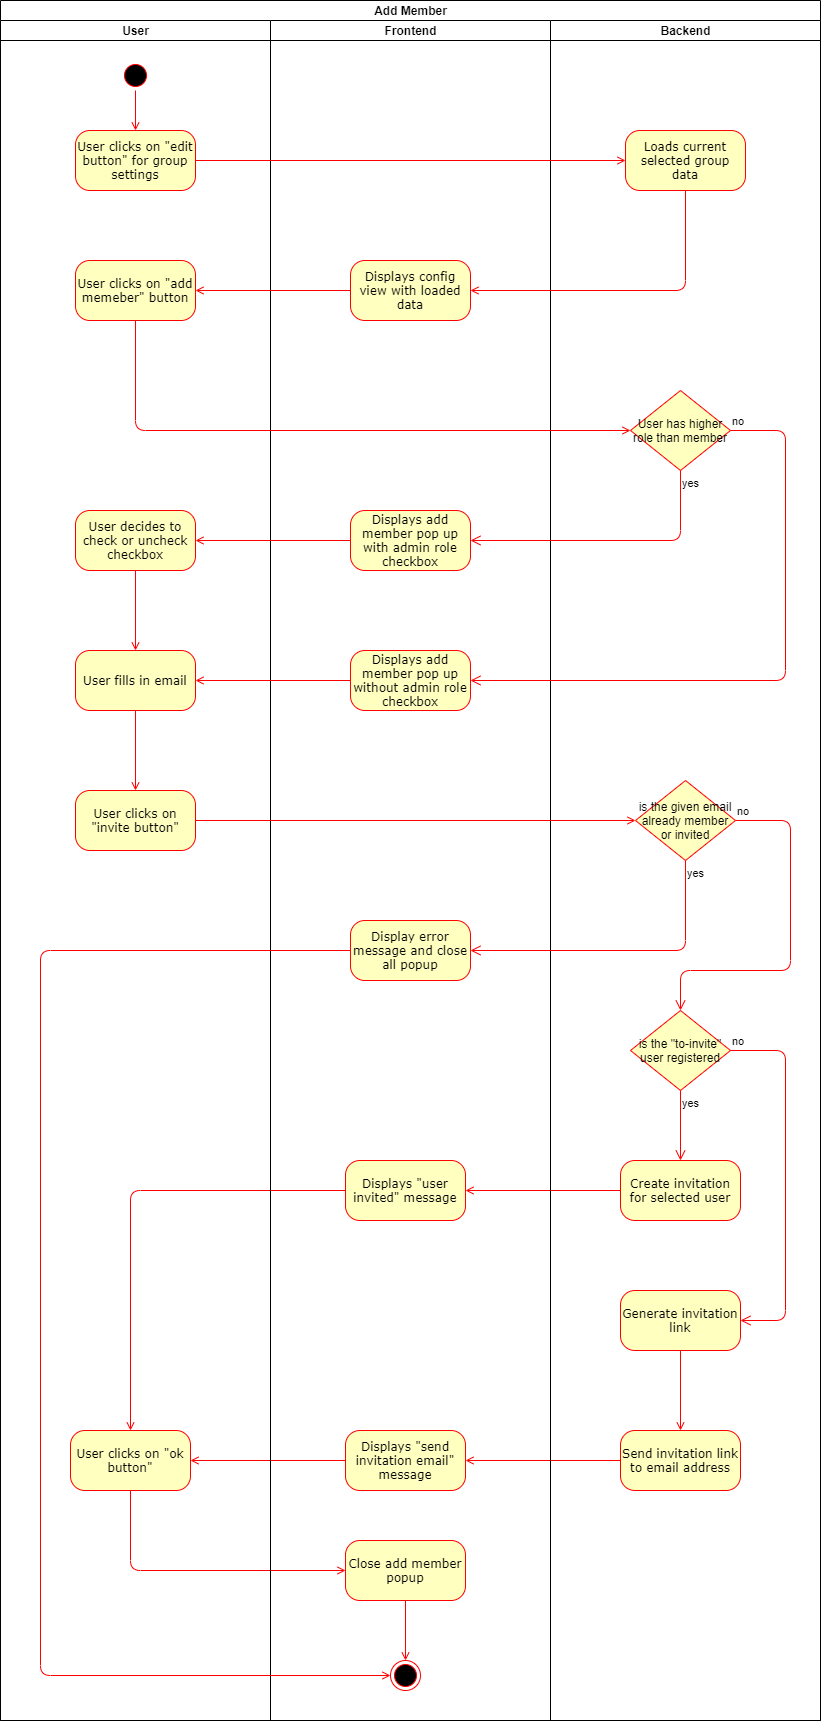

The diagram above was exported from draw.io. Its source (the exported page's mxGraphModel, read from the mxfile embedded in the PNG):
<mxGraphModel dx="383" dy="857" grid="1" gridSize="10" guides="1" tooltips="1" connect="1" arrows="1" fold="1" page="1" pageScale="1" pageWidth="1100" pageHeight="850" background="#ffffff" math="0" shadow="0">
  <root>
    <mxCell id="0" />
    <mxCell id="1" parent="0" />
    <mxCell id="5q0LLnK0pBokUvjdq-wg-1" value="Add Member" style="swimlane;html=1;childLayout=stackLayout;resizeParent=1;resizeParentMax=0;startSize=20;" parent="1" vertex="1">
      <mxGeometry x="1250" y="80" width="820" height="1720" as="geometry" />
    </mxCell>
    <mxCell id="5q0LLnK0pBokUvjdq-wg-2" value="User" style="swimlane;html=1;startSize=20;" parent="5q0LLnK0pBokUvjdq-wg-1" vertex="1">
      <mxGeometry y="20" width="270" height="1700" as="geometry" />
    </mxCell>
    <mxCell id="5q0LLnK0pBokUvjdq-wg-8" style="edgeStyle=orthogonalEdgeStyle;rounded=1;orthogonalLoop=1;jettySize=auto;html=1;exitX=1;exitY=0.5;exitDx=0;exitDy=0;entryX=0.5;entryY=0;entryDx=0;entryDy=0;strokeColor=#FF0000;endArrow=open;endFill=0;strokeWidth=1;" parent="5q0LLnK0pBokUvjdq-wg-2" source="5q0LLnK0pBokUvjdq-wg-5" target="5q0LLnK0pBokUvjdq-wg-6" edge="1">
      <mxGeometry relative="1" as="geometry" />
    </mxCell>
    <mxCell id="5q0LLnK0pBokUvjdq-wg-5" value="" style="ellipse;html=1;shape=startState;fillColor=#000000;strokeColor=#ff0000;rounded=1;shadow=0;comic=0;labelBackgroundColor=none;fontFamily=Verdana;fontSize=12;fontColor=#000000;align=center;direction=south;" parent="5q0LLnK0pBokUvjdq-wg-2" vertex="1">
      <mxGeometry x="120" y="40" width="30" height="30" as="geometry" />
    </mxCell>
    <mxCell id="5q0LLnK0pBokUvjdq-wg-6" value="User clicks on &quot;edit button&quot; for group settings" style="rounded=1;whiteSpace=wrap;html=1;arcSize=24;fillColor=#ffffc0;strokeColor=#ff0000;shadow=0;comic=0;labelBackgroundColor=none;fontFamily=Verdana;fontSize=12;fontColor=#000000;align=center;" parent="5q0LLnK0pBokUvjdq-wg-2" vertex="1">
      <mxGeometry x="75" y="110" width="120" height="60" as="geometry" />
    </mxCell>
    <mxCell id="5q0LLnK0pBokUvjdq-wg-12" value="User clicks on &quot;add memeber&quot; button" style="rounded=1;whiteSpace=wrap;html=1;arcSize=24;fillColor=#ffffc0;strokeColor=#ff0000;shadow=0;comic=0;labelBackgroundColor=none;fontFamily=Verdana;fontSize=12;fontColor=#000000;align=center;" parent="5q0LLnK0pBokUvjdq-wg-2" vertex="1">
      <mxGeometry x="75" y="240" width="120" height="60" as="geometry" />
    </mxCell>
    <mxCell id="5q0LLnK0pBokUvjdq-wg-34" value="User clicks on &quot;ok button&quot;" style="rounded=1;whiteSpace=wrap;html=1;arcSize=24;fillColor=#ffffc0;strokeColor=#ff0000;shadow=0;comic=0;labelBackgroundColor=none;fontFamily=Verdana;fontSize=12;fontColor=#000000;align=center;" parent="5q0LLnK0pBokUvjdq-wg-2" vertex="1">
      <mxGeometry x="70" y="1410" width="120" height="60" as="geometry" />
    </mxCell>
    <mxCell id="mUM01Px6JRePzmhPGxO_-13" style="edgeStyle=orthogonalEdgeStyle;rounded=1;orthogonalLoop=1;jettySize=auto;html=1;exitX=0.5;exitY=1;exitDx=0;exitDy=0;entryX=0.5;entryY=0;entryDx=0;entryDy=0;endArrow=open;endFill=0;strokeColor=#FF0000;" edge="1" parent="5q0LLnK0pBokUvjdq-wg-2" source="mUM01Px6JRePzmhPGxO_-8" target="mUM01Px6JRePzmhPGxO_-12">
      <mxGeometry relative="1" as="geometry" />
    </mxCell>
    <mxCell id="mUM01Px6JRePzmhPGxO_-8" value="User decides to check or uncheck checkbox" style="rounded=1;whiteSpace=wrap;html=1;arcSize=24;fillColor=#ffffc0;strokeColor=#ff0000;shadow=0;comic=0;labelBackgroundColor=none;fontFamily=Verdana;fontSize=12;fontColor=#000000;align=center;" vertex="1" parent="5q0LLnK0pBokUvjdq-wg-2">
      <mxGeometry x="75" y="490" width="120" height="60" as="geometry" />
    </mxCell>
    <mxCell id="mUM01Px6JRePzmhPGxO_-15" style="edgeStyle=orthogonalEdgeStyle;rounded=1;orthogonalLoop=1;jettySize=auto;html=1;exitX=0.5;exitY=1;exitDx=0;exitDy=0;entryX=0.5;entryY=0;entryDx=0;entryDy=0;endArrow=open;endFill=0;strokeColor=#FF0000;" edge="1" parent="5q0LLnK0pBokUvjdq-wg-2" source="mUM01Px6JRePzmhPGxO_-12" target="mUM01Px6JRePzmhPGxO_-9">
      <mxGeometry relative="1" as="geometry" />
    </mxCell>
    <mxCell id="mUM01Px6JRePzmhPGxO_-12" value="User fills in email" style="rounded=1;whiteSpace=wrap;html=1;arcSize=24;fillColor=#ffffc0;strokeColor=#ff0000;shadow=0;comic=0;labelBackgroundColor=none;fontFamily=Verdana;fontSize=12;fontColor=#000000;align=center;" vertex="1" parent="5q0LLnK0pBokUvjdq-wg-2">
      <mxGeometry x="75" y="630" width="120" height="60" as="geometry" />
    </mxCell>
    <mxCell id="mUM01Px6JRePzmhPGxO_-9" value="User clicks on &quot;invite button&quot;" style="rounded=1;whiteSpace=wrap;html=1;arcSize=24;fillColor=#ffffc0;strokeColor=#ff0000;shadow=0;comic=0;labelBackgroundColor=none;fontFamily=Verdana;fontSize=12;fontColor=#000000;align=center;" vertex="1" parent="5q0LLnK0pBokUvjdq-wg-2">
      <mxGeometry x="75" y="770" width="120" height="60" as="geometry" />
    </mxCell>
    <mxCell id="5q0LLnK0pBokUvjdq-wg-28" style="edgeStyle=orthogonalEdgeStyle;rounded=1;orthogonalLoop=1;jettySize=auto;html=1;exitX=0;exitY=0.5;exitDx=0;exitDy=0;entryX=1;entryY=0.5;entryDx=0;entryDy=0;endArrow=open;endFill=0;strokeColor=#FF0000;strokeWidth=1;" parent="5q0LLnK0pBokUvjdq-wg-1" source="5q0LLnK0pBokUvjdq-wg-26" target="5q0LLnK0pBokUvjdq-wg-27" edge="1">
      <mxGeometry relative="1" as="geometry" />
    </mxCell>
    <mxCell id="5q0LLnK0pBokUvjdq-wg-33" style="edgeStyle=orthogonalEdgeStyle;rounded=1;orthogonalLoop=1;jettySize=auto;html=1;exitX=0;exitY=0.5;exitDx=0;exitDy=0;entryX=1;entryY=0.5;entryDx=0;entryDy=0;endArrow=open;endFill=0;strokeColor=#FF0000;strokeWidth=1;" parent="5q0LLnK0pBokUvjdq-wg-1" source="5q0LLnK0pBokUvjdq-wg-30" target="5q0LLnK0pBokUvjdq-wg-32" edge="1">
      <mxGeometry relative="1" as="geometry" />
    </mxCell>
    <mxCell id="5q0LLnK0pBokUvjdq-wg-35" style="edgeStyle=orthogonalEdgeStyle;rounded=1;orthogonalLoop=1;jettySize=auto;html=1;exitX=0;exitY=0.5;exitDx=0;exitDy=0;entryX=0.5;entryY=0;entryDx=0;entryDy=0;endArrow=open;endFill=0;strokeColor=#FF0000;strokeWidth=1;" parent="5q0LLnK0pBokUvjdq-wg-1" source="5q0LLnK0pBokUvjdq-wg-27" target="5q0LLnK0pBokUvjdq-wg-34" edge="1">
      <mxGeometry relative="1" as="geometry" />
    </mxCell>
    <mxCell id="5q0LLnK0pBokUvjdq-wg-36" style="edgeStyle=orthogonalEdgeStyle;rounded=1;orthogonalLoop=1;jettySize=auto;html=1;exitX=0;exitY=0.5;exitDx=0;exitDy=0;entryX=1;entryY=0.5;entryDx=0;entryDy=0;endArrow=open;endFill=0;strokeColor=#FF0000;strokeWidth=1;" parent="5q0LLnK0pBokUvjdq-wg-1" source="5q0LLnK0pBokUvjdq-wg-32" target="5q0LLnK0pBokUvjdq-wg-34" edge="1">
      <mxGeometry relative="1" as="geometry" />
    </mxCell>
    <mxCell id="5q0LLnK0pBokUvjdq-wg-38" style="edgeStyle=orthogonalEdgeStyle;rounded=1;orthogonalLoop=1;jettySize=auto;html=1;exitX=0.5;exitY=1;exitDx=0;exitDy=0;entryX=0;entryY=0.5;entryDx=0;entryDy=0;endArrow=open;endFill=0;strokeColor=#FF0000;strokeWidth=1;" parent="5q0LLnK0pBokUvjdq-wg-1" source="5q0LLnK0pBokUvjdq-wg-34" target="5q0LLnK0pBokUvjdq-wg-37" edge="1">
      <mxGeometry relative="1" as="geometry" />
    </mxCell>
    <mxCell id="5q0LLnK0pBokUvjdq-wg-3" value="Frontend" style="swimlane;html=1;startSize=20;" parent="5q0LLnK0pBokUvjdq-wg-1" vertex="1">
      <mxGeometry x="270" y="20" width="280" height="1700" as="geometry" />
    </mxCell>
    <mxCell id="5q0LLnK0pBokUvjdq-wg-10" value="Displays config view with loaded data" style="rounded=1;whiteSpace=wrap;html=1;arcSize=24;fillColor=#ffffc0;strokeColor=#ff0000;shadow=0;comic=0;labelBackgroundColor=none;fontFamily=Verdana;fontSize=12;fontColor=#000000;align=center;" parent="5q0LLnK0pBokUvjdq-wg-3" vertex="1">
      <mxGeometry x="80" y="240" width="120" height="60" as="geometry" />
    </mxCell>
    <mxCell id="5q0LLnK0pBokUvjdq-wg-27" value="Displays &quot;user invited&quot; message" style="rounded=1;whiteSpace=wrap;html=1;arcSize=24;fillColor=#ffffc0;strokeColor=#ff0000;shadow=0;comic=0;labelBackgroundColor=none;fontFamily=Verdana;fontSize=12;fontColor=#000000;align=center;" parent="5q0LLnK0pBokUvjdq-wg-3" vertex="1">
      <mxGeometry x="75" y="1140" width="120" height="60" as="geometry" />
    </mxCell>
    <mxCell id="5q0LLnK0pBokUvjdq-wg-32" value="Displays &quot;send invitation email&quot; message" style="rounded=1;whiteSpace=wrap;html=1;arcSize=24;fillColor=#ffffc0;strokeColor=#ff0000;shadow=0;comic=0;labelBackgroundColor=none;fontFamily=Verdana;fontSize=12;fontColor=#000000;align=center;" parent="5q0LLnK0pBokUvjdq-wg-3" vertex="1">
      <mxGeometry x="75" y="1410" width="120" height="60" as="geometry" />
    </mxCell>
    <mxCell id="5q0LLnK0pBokUvjdq-wg-40" style="edgeStyle=orthogonalEdgeStyle;rounded=1;orthogonalLoop=1;jettySize=auto;html=1;exitX=0.5;exitY=1;exitDx=0;exitDy=0;entryX=0.5;entryY=0;entryDx=0;entryDy=0;endArrow=open;endFill=0;strokeColor=#FF0000;strokeWidth=1;" parent="5q0LLnK0pBokUvjdq-wg-3" source="5q0LLnK0pBokUvjdq-wg-37" target="5q0LLnK0pBokUvjdq-wg-39" edge="1">
      <mxGeometry relative="1" as="geometry">
        <mxPoint x="135" y="1650" as="targetPoint" />
      </mxGeometry>
    </mxCell>
    <mxCell id="5q0LLnK0pBokUvjdq-wg-37" value="Close add member popup" style="rounded=1;whiteSpace=wrap;html=1;arcSize=24;fillColor=#ffffc0;strokeColor=#ff0000;shadow=0;comic=0;labelBackgroundColor=none;fontFamily=Verdana;fontSize=12;fontColor=#000000;align=center;" parent="5q0LLnK0pBokUvjdq-wg-3" vertex="1">
      <mxGeometry x="75" y="1520" width="120" height="60" as="geometry" />
    </mxCell>
    <mxCell id="5q0LLnK0pBokUvjdq-wg-39" value="" style="ellipse;html=1;shape=endState;fillColor=#000000;strokeColor=#ff0000;rounded=1;shadow=0;comic=0;labelBackgroundColor=none;fontFamily=Verdana;fontSize=12;fontColor=#000000;align=center;" parent="5q0LLnK0pBokUvjdq-wg-3" vertex="1">
      <mxGeometry x="120" y="1640" width="30" height="30" as="geometry" />
    </mxCell>
    <mxCell id="mUM01Px6JRePzmhPGxO_-6" value="Displays add member pop up with admin role checkbox" style="rounded=1;whiteSpace=wrap;html=1;arcSize=24;fillColor=#ffffc0;strokeColor=#ff0000;shadow=0;comic=0;labelBackgroundColor=none;fontFamily=Verdana;fontSize=12;fontColor=#000000;align=center;" vertex="1" parent="5q0LLnK0pBokUvjdq-wg-3">
      <mxGeometry x="80" y="490" width="120" height="60" as="geometry" />
    </mxCell>
    <mxCell id="mUM01Px6JRePzmhPGxO_-7" value="Displays add member pop up without admin role checkbox" style="rounded=1;whiteSpace=wrap;html=1;arcSize=24;fillColor=#ffffc0;strokeColor=#ff0000;shadow=0;comic=0;labelBackgroundColor=none;fontFamily=Verdana;fontSize=12;fontColor=#000000;align=center;" vertex="1" parent="5q0LLnK0pBokUvjdq-wg-3">
      <mxGeometry x="80" y="630" width="120" height="60" as="geometry" />
    </mxCell>
    <mxCell id="mUM01Px6JRePzmhPGxO_-22" style="edgeStyle=orthogonalEdgeStyle;rounded=1;orthogonalLoop=1;jettySize=auto;html=1;exitX=0;exitY=0.5;exitDx=0;exitDy=0;endArrow=open;endFill=0;strokeColor=#FF0000;" edge="1" parent="5q0LLnK0pBokUvjdq-wg-3" source="mUM01Px6JRePzmhPGxO_-21">
      <mxGeometry relative="1" as="geometry">
        <mxPoint x="120" y="1655" as="targetPoint" />
        <Array as="points">
          <mxPoint x="-230" y="930" />
          <mxPoint x="-230" y="1655" />
        </Array>
      </mxGeometry>
    </mxCell>
    <mxCell id="mUM01Px6JRePzmhPGxO_-21" value="Display error message and close all popup" style="rounded=1;whiteSpace=wrap;html=1;arcSize=24;fillColor=#ffffc0;strokeColor=#ff0000;shadow=0;comic=0;labelBackgroundColor=none;fontFamily=Verdana;fontSize=12;fontColor=#000000;align=center;" vertex="1" parent="5q0LLnK0pBokUvjdq-wg-3">
      <mxGeometry x="80" y="900" width="120" height="60" as="geometry" />
    </mxCell>
    <mxCell id="5q0LLnK0pBokUvjdq-wg-4" value="Backend" style="swimlane;html=1;startSize=20;" parent="5q0LLnK0pBokUvjdq-wg-1" vertex="1">
      <mxGeometry x="550" y="20" width="270" height="1700" as="geometry" />
    </mxCell>
    <mxCell id="5q0LLnK0pBokUvjdq-wg-7" value="Loads current selected group data" style="rounded=1;whiteSpace=wrap;html=1;arcSize=24;fillColor=#ffffc0;strokeColor=#ff0000;shadow=0;comic=0;labelBackgroundColor=none;fontFamily=Verdana;fontSize=12;fontColor=#000000;align=center;" parent="5q0LLnK0pBokUvjdq-wg-4" vertex="1">
      <mxGeometry x="75" y="110" width="120" height="60" as="geometry" />
    </mxCell>
    <mxCell id="5q0LLnK0pBokUvjdq-wg-20" value="is the &quot;to-invite&quot; user registered" style="rhombus;whiteSpace=wrap;html=1;fillColor=#ffffc0;strokeColor=#ff0000;" parent="5q0LLnK0pBokUvjdq-wg-4" vertex="1">
      <mxGeometry x="80" y="990" width="100" height="80" as="geometry" />
    </mxCell>
    <mxCell id="5q0LLnK0pBokUvjdq-wg-21" value="no" style="edgeStyle=orthogonalEdgeStyle;html=1;align=left;verticalAlign=bottom;endArrow=open;endSize=8;strokeColor=#ff0000;entryX=1;entryY=0.5;entryDx=0;entryDy=0;exitX=1;exitY=0.5;exitDx=0;exitDy=0;" parent="5q0LLnK0pBokUvjdq-wg-4" source="5q0LLnK0pBokUvjdq-wg-20" target="5q0LLnK0pBokUvjdq-wg-29" edge="1">
      <mxGeometry x="-1" relative="1" as="geometry">
        <mxPoint x="275" y="1050" as="targetPoint" />
        <Array as="points">
          <mxPoint x="235" y="1030" />
          <mxPoint x="235" y="1300" />
        </Array>
      </mxGeometry>
    </mxCell>
    <mxCell id="5q0LLnK0pBokUvjdq-wg-22" value="yes" style="edgeStyle=orthogonalEdgeStyle;html=1;align=left;verticalAlign=top;endArrow=open;endSize=8;strokeColor=#ff0000;entryX=0.5;entryY=0;entryDx=0;entryDy=0;" parent="5q0LLnK0pBokUvjdq-wg-4" source="5q0LLnK0pBokUvjdq-wg-20" target="5q0LLnK0pBokUvjdq-wg-26" edge="1">
      <mxGeometry x="-1" relative="1" as="geometry">
        <mxPoint x="135" y="1130" as="targetPoint" />
      </mxGeometry>
    </mxCell>
    <mxCell id="5q0LLnK0pBokUvjdq-wg-26" value="Create invitation for selected user" style="rounded=1;whiteSpace=wrap;html=1;arcSize=24;fillColor=#ffffc0;strokeColor=#ff0000;shadow=0;comic=0;labelBackgroundColor=none;fontFamily=Verdana;fontSize=12;fontColor=#000000;align=center;" parent="5q0LLnK0pBokUvjdq-wg-4" vertex="1">
      <mxGeometry x="70" y="1140" width="120" height="60" as="geometry" />
    </mxCell>
    <mxCell id="5q0LLnK0pBokUvjdq-wg-31" style="edgeStyle=orthogonalEdgeStyle;rounded=1;orthogonalLoop=1;jettySize=auto;html=1;exitX=0.5;exitY=1;exitDx=0;exitDy=0;entryX=0.5;entryY=0;entryDx=0;entryDy=0;endArrow=open;endFill=0;strokeColor=#FF0000;strokeWidth=1;" parent="5q0LLnK0pBokUvjdq-wg-4" source="5q0LLnK0pBokUvjdq-wg-29" target="5q0LLnK0pBokUvjdq-wg-30" edge="1">
      <mxGeometry relative="1" as="geometry" />
    </mxCell>
    <mxCell id="5q0LLnK0pBokUvjdq-wg-29" value="Generate invitation link" style="rounded=1;whiteSpace=wrap;html=1;arcSize=24;fillColor=#ffffc0;strokeColor=#ff0000;shadow=0;comic=0;labelBackgroundColor=none;fontFamily=Verdana;fontSize=12;fontColor=#000000;align=center;" parent="5q0LLnK0pBokUvjdq-wg-4" vertex="1">
      <mxGeometry x="70" y="1270" width="120" height="60" as="geometry" />
    </mxCell>
    <mxCell id="5q0LLnK0pBokUvjdq-wg-30" value="Send invitation link to email address" style="rounded=1;whiteSpace=wrap;html=1;arcSize=24;fillColor=#ffffc0;strokeColor=#ff0000;shadow=0;comic=0;labelBackgroundColor=none;fontFamily=Verdana;fontSize=12;fontColor=#000000;align=center;" parent="5q0LLnK0pBokUvjdq-wg-4" vertex="1">
      <mxGeometry x="70" y="1410" width="120" height="60" as="geometry" />
    </mxCell>
    <mxCell id="mUM01Px6JRePzmhPGxO_-2" value="User has higher role than member" style="rhombus;whiteSpace=wrap;html=1;fillColor=#ffffc0;strokeColor=#ff0000;" vertex="1" parent="5q0LLnK0pBokUvjdq-wg-4">
      <mxGeometry x="80" y="370" width="100" height="80" as="geometry" />
    </mxCell>
    <mxCell id="mUM01Px6JRePzmhPGxO_-17" value="is the given email already member or invited" style="rhombus;whiteSpace=wrap;html=1;fillColor=#ffffc0;strokeColor=#ff0000;" vertex="1" parent="5q0LLnK0pBokUvjdq-wg-4">
      <mxGeometry x="85" y="760" width="100" height="80" as="geometry" />
    </mxCell>
    <mxCell id="mUM01Px6JRePzmhPGxO_-20" value="no" style="edgeStyle=orthogonalEdgeStyle;html=1;align=left;verticalAlign=bottom;endArrow=open;endSize=8;strokeColor=#ff0000;entryX=0.5;entryY=0;entryDx=0;entryDy=0;exitX=1;exitY=0.5;exitDx=0;exitDy=0;" edge="1" parent="5q0LLnK0pBokUvjdq-wg-4" source="mUM01Px6JRePzmhPGxO_-17" target="5q0LLnK0pBokUvjdq-wg-20">
      <mxGeometry x="-1" relative="1" as="geometry">
        <mxPoint x="320" y="1060" as="targetPoint" />
        <Array as="points">
          <mxPoint x="240" y="800" />
          <mxPoint x="240" y="950" />
          <mxPoint x="130" y="950" />
        </Array>
        <mxPoint x="310" y="790" as="sourcePoint" />
      </mxGeometry>
    </mxCell>
    <mxCell id="5q0LLnK0pBokUvjdq-wg-9" style="edgeStyle=orthogonalEdgeStyle;rounded=1;orthogonalLoop=1;jettySize=auto;html=1;exitX=1;exitY=0.5;exitDx=0;exitDy=0;entryX=0;entryY=0.5;entryDx=0;entryDy=0;endArrow=open;endFill=0;strokeColor=#FF0000;strokeWidth=1;" parent="5q0LLnK0pBokUvjdq-wg-1" source="5q0LLnK0pBokUvjdq-wg-6" target="5q0LLnK0pBokUvjdq-wg-7" edge="1">
      <mxGeometry relative="1" as="geometry" />
    </mxCell>
    <mxCell id="5q0LLnK0pBokUvjdq-wg-11" style="edgeStyle=orthogonalEdgeStyle;rounded=1;orthogonalLoop=1;jettySize=auto;html=1;exitX=0.5;exitY=1;exitDx=0;exitDy=0;entryX=1;entryY=0.5;entryDx=0;entryDy=0;endArrow=open;endFill=0;strokeColor=#FF0000;strokeWidth=1;" parent="5q0LLnK0pBokUvjdq-wg-1" source="5q0LLnK0pBokUvjdq-wg-7" target="5q0LLnK0pBokUvjdq-wg-10" edge="1">
      <mxGeometry relative="1" as="geometry" />
    </mxCell>
    <mxCell id="5q0LLnK0pBokUvjdq-wg-13" style="edgeStyle=orthogonalEdgeStyle;rounded=1;orthogonalLoop=1;jettySize=auto;html=1;exitX=0;exitY=0.5;exitDx=0;exitDy=0;entryX=1;entryY=0.5;entryDx=0;entryDy=0;endArrow=open;endFill=0;strokeColor=#FF0000;strokeWidth=1;" parent="5q0LLnK0pBokUvjdq-wg-1" source="5q0LLnK0pBokUvjdq-wg-10" target="5q0LLnK0pBokUvjdq-wg-12" edge="1">
      <mxGeometry relative="1" as="geometry" />
    </mxCell>
    <mxCell id="mUM01Px6JRePzmhPGxO_-5" style="edgeStyle=orthogonalEdgeStyle;rounded=1;orthogonalLoop=1;jettySize=auto;html=1;exitX=0.5;exitY=1;exitDx=0;exitDy=0;entryX=0;entryY=0.5;entryDx=0;entryDy=0;strokeColor=#FF0000;endArrow=open;endFill=0;" edge="1" parent="5q0LLnK0pBokUvjdq-wg-1" source="5q0LLnK0pBokUvjdq-wg-12" target="mUM01Px6JRePzmhPGxO_-2">
      <mxGeometry relative="1" as="geometry" />
    </mxCell>
    <mxCell id="mUM01Px6JRePzmhPGxO_-3" value="yes" style="edgeStyle=orthogonalEdgeStyle;html=1;align=left;verticalAlign=top;endArrow=open;endSize=8;strokeColor=#ff0000;exitX=0.5;exitY=1;exitDx=0;exitDy=0;entryX=1;entryY=0.5;entryDx=0;entryDy=0;" edge="1" parent="5q0LLnK0pBokUvjdq-wg-1" source="mUM01Px6JRePzmhPGxO_-2" target="mUM01Px6JRePzmhPGxO_-6">
      <mxGeometry x="-1" relative="1" as="geometry">
        <mxPoint x="465" y="570.0000000000005" as="targetPoint" />
        <mxPoint x="675" y="520" as="sourcePoint" />
      </mxGeometry>
    </mxCell>
    <mxCell id="mUM01Px6JRePzmhPGxO_-4" value="no" style="edgeStyle=orthogonalEdgeStyle;html=1;align=left;verticalAlign=bottom;endArrow=open;endSize=8;strokeColor=#ff0000;entryX=1;entryY=0.5;entryDx=0;entryDy=0;exitX=1;exitY=0.5;exitDx=0;exitDy=0;" edge="1" parent="5q0LLnK0pBokUvjdq-wg-1" source="mUM01Px6JRePzmhPGxO_-2" target="mUM01Px6JRePzmhPGxO_-7">
      <mxGeometry x="-1" relative="1" as="geometry">
        <mxPoint x="190" y="719.9999999999995" as="targetPoint" />
        <mxPoint x="740" y="430" as="sourcePoint" />
        <Array as="points">
          <mxPoint x="785" y="430" />
          <mxPoint x="785" y="680" />
        </Array>
      </mxGeometry>
    </mxCell>
    <mxCell id="mUM01Px6JRePzmhPGxO_-11" style="edgeStyle=orthogonalEdgeStyle;rounded=1;orthogonalLoop=1;jettySize=auto;html=1;exitX=0;exitY=0.5;exitDx=0;exitDy=0;entryX=1;entryY=0.5;entryDx=0;entryDy=0;endArrow=open;endFill=0;strokeColor=#FF0000;" edge="1" parent="5q0LLnK0pBokUvjdq-wg-1" source="mUM01Px6JRePzmhPGxO_-6" target="mUM01Px6JRePzmhPGxO_-8">
      <mxGeometry relative="1" as="geometry" />
    </mxCell>
    <mxCell id="mUM01Px6JRePzmhPGxO_-14" style="edgeStyle=orthogonalEdgeStyle;rounded=1;orthogonalLoop=1;jettySize=auto;html=1;exitX=0;exitY=0.5;exitDx=0;exitDy=0;entryX=1;entryY=0.5;entryDx=0;entryDy=0;endArrow=open;endFill=0;strokeColor=#FF0000;" edge="1" parent="5q0LLnK0pBokUvjdq-wg-1" source="mUM01Px6JRePzmhPGxO_-7" target="mUM01Px6JRePzmhPGxO_-12">
      <mxGeometry relative="1" as="geometry" />
    </mxCell>
    <mxCell id="mUM01Px6JRePzmhPGxO_-19" style="edgeStyle=orthogonalEdgeStyle;rounded=1;orthogonalLoop=1;jettySize=auto;html=1;exitX=1;exitY=0.5;exitDx=0;exitDy=0;entryX=0;entryY=0.5;entryDx=0;entryDy=0;endArrow=open;endFill=0;strokeColor=#FF0000;" edge="1" parent="5q0LLnK0pBokUvjdq-wg-1" source="mUM01Px6JRePzmhPGxO_-9" target="mUM01Px6JRePzmhPGxO_-17">
      <mxGeometry relative="1" as="geometry" />
    </mxCell>
    <mxCell id="mUM01Px6JRePzmhPGxO_-18" value="yes" style="edgeStyle=orthogonalEdgeStyle;html=1;align=left;verticalAlign=top;endArrow=open;endSize=8;strokeColor=#ff0000;entryX=1;entryY=0.5;entryDx=0;entryDy=0;exitX=0.5;exitY=1;exitDx=0;exitDy=0;" edge="1" parent="5q0LLnK0pBokUvjdq-wg-1" source="mUM01Px6JRePzmhPGxO_-17" target="mUM01Px6JRePzmhPGxO_-21">
      <mxGeometry x="-1" relative="1" as="geometry">
        <mxPoint x="670" y="960" as="targetPoint" />
        <mxPoint x="670" y="890" as="sourcePoint" />
        <Array as="points">
          <mxPoint x="685" y="950" />
        </Array>
      </mxGeometry>
    </mxCell>
  </root>
</mxGraphModel>